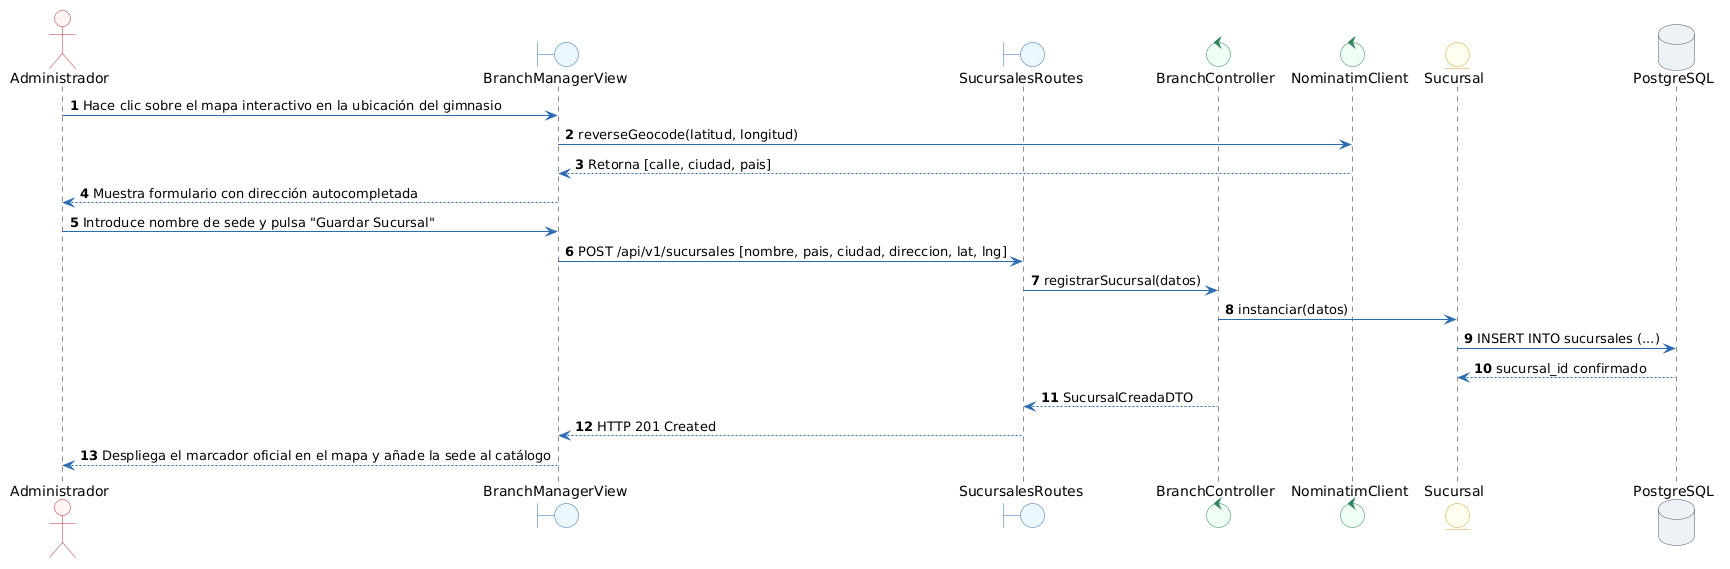

The diagram above was rendered by PlantUML. Its source (embedded in the PNG):
@startuml
autonumber

skinparam shadowing false
skinparam monochrome false
skinparam defaultFontName Arial
skinparam roundcorner 6
skinparam ArrowColor #2B6CB0
skinparam ActorBorderColor #C53030
skinparam ActorBackgroundColor #FFF5F5
skinparam BoundaryBorderColor #2B6CB0
skinparam BoundaryBackgroundColor #EBF8FF
skinparam ControlBorderColor #2F855A
skinparam ControlBackgroundColor #F0FFF4
skinparam EntityBorderColor #D69E2E
skinparam EntityBackgroundColor #FFFFF0
skinparam DatabaseBorderColor #4A5568
skinparam DatabaseBackgroundColor #EDF2F7
skinparam UsecaseBorderColor #2B6CB0
skinparam UsecaseBackgroundColor #F7FAFC


actor "Administrador" as Admin
boundary "BranchManagerView" as MapView
boundary "SucursalesRoutes" as API
control "BranchController" as Ctrl
control "NominatimClient" as OSM
entity "Sucursal" as Ent
database "PostgreSQL" as DB

Admin -> MapView : Hace clic sobre el mapa interactivo en la ubicación del gimnasio
MapView -> OSM : reverseGeocode(latitud, longitud)
OSM --> MapView : Retorna [calle, ciudad, pais]
MapView --> Admin : Muestra formulario con dirección autocompletada

Admin -> MapView : Introduce nombre de sede y pulsa "Guardar Sucursal"
MapView -> API : POST /api/v1/sucursales [nombre, pais, ciudad, direccion, lat, lng]
API -> Ctrl : registrarSucursal(datos)
Ctrl -> Ent : instanciar(datos)
Ent -> DB : INSERT INTO sucursales (...)
DB --> Ent : sucursal_id confirmado

Ctrl --> API : SucursalCreadaDTO
API --> MapView : HTTP 201 Created
MapView --> Admin : Despliega el marcador oficial en el mapa y añade la sede al catálogo
@enduml